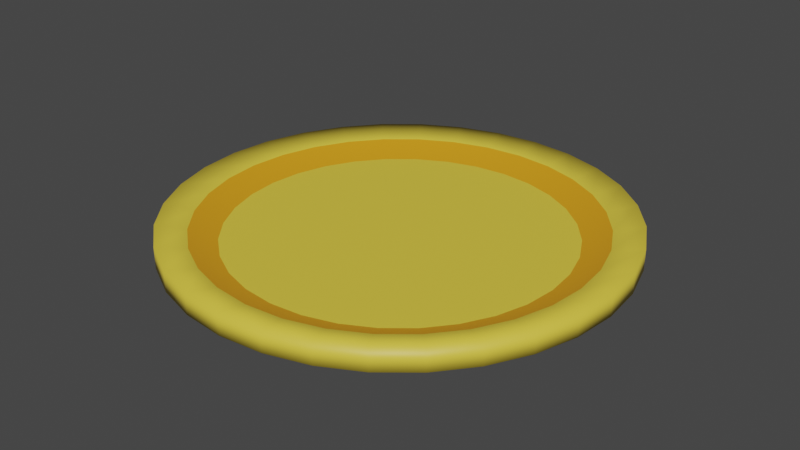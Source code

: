 # Source: plate.blend  (saved by Blender 2.92.15; exported with 4.5.12 LTS)
import bpy
from mathutils import Matrix  # noqa: F401  (used for matrix-valued properties, if any)

bpy.ops.wm.read_factory_settings(use_empty=True)
scene = bpy.context.scene
scene.name = 'Scene'

# ---- collections
col_collection = bpy.data.collections.new('Collection'); scene.collection.children.link(col_collection)

# ---- materials (node trees are filled in below, after node groups)
mat_plate1 = bpy.data.materials.new('plate1')
mat_plate1.use_transparent_shadow = False
mat_plate1.diffuse_color = (0.8308, 0.6308, 0.05781, 1.0)
mat_plate2 = bpy.data.materials.new('plate2')
mat_plate2.use_transparent_shadow = False
mat_plate2.diffuse_color = (0.7991, 0.3372, 0.01096, 1.0)

# ---- material node trees
mat_plate1.use_nodes = True; mat_plate1.node_tree.nodes.clear()
_N = mat_plate1.node_tree.nodes; _L = mat_plate1.node_tree.links
n0 = _N.new('ShaderNodeBsdfPrincipled'); n0.name = 'Principled BSDF'; n0.location = (10, 300)
n0.distribution = 'GGX'
n0.subsurface_method = 'BURLEY'
n0.inputs[0].default_value = (0.8308, 0.6308, 0.05781, 1.0)
n0.inputs[3].default_value = 1.45
n0.inputs[27].default_value = (0.0, 0.0, 0.0, 1.0)
n0.inputs[28].default_value = 1.0
n1 = _N.new('ShaderNodeOutputMaterial'); n1.name = 'Material Output'; n1.location = (300, 300)
_L.new(n0.outputs[0], n1.inputs[0])
n1.is_active_output = True
mat_plate2.use_nodes = True; mat_plate2.node_tree.nodes.clear()
_N = mat_plate2.node_tree.nodes; _L = mat_plate2.node_tree.links
n0 = _N.new('ShaderNodeBsdfPrincipled'); n0.name = 'Principled BSDF'; n0.location = (10, 300)
n0.distribution = 'GGX'
n0.subsurface_method = 'BURLEY'
n0.inputs[0].default_value = (0.7991, 0.3372, 0.01096, 1.0)
n0.inputs[3].default_value = 1.45
n0.inputs[27].default_value = (0.0, 0.0, 0.0, 1.0)
n0.inputs[28].default_value = 1.0
n1 = _N.new('ShaderNodeOutputMaterial'); n1.name = 'Material Output'; n1.location = (300, 300)
_L.new(n0.outputs[0], n1.inputs[0])
n1.is_active_output = True

# ---- world
world_world = bpy.data.worlds.new('World'); scene.world = world_world
world_world.use_nodes = True; world_world.node_tree.nodes.clear()
_N = world_world.node_tree.nodes; _L = world_world.node_tree.links
n0 = _N.new('ShaderNodeOutputWorld'); n0.name = 'World Output'; n0.location = (300, 300)
n1 = _N.new('ShaderNodeBackground'); n1.name = 'Background'; n1.location = (10, 300)
n1.inputs[0].default_value = (0.05088, 0.05088, 0.05088, 1.0)
_L.new(n1.outputs[0], n0.inputs[0])
n0.is_active_output = True
world_world.color = (0.05088, 0.05088, 0.05088)
world_world.use_sun_shadow = False
world_world.sun_shadow_jitter_overblur = 0.0

# ---- meshes
me_cylinder = bpy.data.meshes.new('Cylinder')
me_cylinder.from_pydata([(-2.449e-07, 5.573, 0.2629), (-2.449e-07, 5.573, -0.2629), (1.087, 5.466, 0.2629), (1.087, 5.466, -0.2629), (2.133, 5.149, 0.2629), (2.133, 5.149, -0.2629), (3.096, 4.634, 0.2629), (3.096, 4.634, -0.2629), (3.941, 3.941, 0.2629), (3.941, 3.941, -0.2629), (4.634, 3.096, 0.2629), (4.634, 3.096, -0.2629), (5.149, 2.133, 0.2629), (5.149, 2.133, -0.2629), (5.466, 1.087, 0.2629), (5.466, 1.087, -0.2629), (5.573, -1.036e-06, 0.2629), (5.573, -1.036e-06, -0.2629), (5.466, -1.087, 0.2629), (5.466, -1.087, -0.2629), (5.149, -2.133, 0.2629), (5.149, -2.133, -0.2629), (4.634, -3.096, 0.2629), (4.634, -3.096, -0.2629), (3.941, -3.941, 0.2629), (3.941, -3.941, -0.2629), (3.096, -4.634, 0.2629), (3.096, -4.634, -0.2629), (2.133, -5.149, 0.2629), (2.133, -5.149, -0.2629), (1.087, -5.466, 0.2629), (1.087, -5.466, -0.2629), (-2.061e-06, -5.573, 0.2629), (-2.061e-06, -5.573, -0.2629), (-1.087, -5.466, 0.2629), (-1.087, -5.466, -0.2629), (-2.133, -5.149, 0.2629), (-2.133, -5.149, -0.2629), (-3.096, -4.634, 0.2629), (-3.096, -4.634, -0.2629), (-3.941, -3.941, 0.2629), (-3.941, -3.941, -0.2629), (-4.634, -3.096, 0.2629), (-4.634, -3.096, -0.2629), (-5.149, -2.133, 0.2629), (-5.149, -2.133, -0.2629), (-5.466, -1.087, 0.2629), (-5.466, -1.087, -0.2629), (-5.573, 3.925e-06, 0.2629), (-5.573, 3.925e-06, -0.2629), (-5.466, 1.087, 0.2629), (-5.466, 1.087, -0.2629), (-5.149, 2.133, 0.2629), (-5.149, 2.133, -0.2629), (-4.634, 3.096, 0.2629), (-4.634, 3.096, -0.2629), (-3.941, 3.941, 0.2629), (-3.941, 3.941, -0.2629), (-3.096, 4.634, 0.2629), (-3.096, 4.634, -0.2629), (-2.133, 5.149, 0.2629), (-2.133, 5.149, -0.2629), (-1.087, 5.466, 0.2629), (-1.087, 5.466, -0.2629), (-2.156e-07, 4.84, 0.1203), (0.9442, 4.747, 0.1203), (1.852, 4.471, 0.1203), (2.689, 4.024, 0.1203), (3.422, 3.422, 0.1203), (4.024, 2.689, 0.1203), (4.471, 1.852, 0.1203), (4.747, 0.9442, 0.1203), (4.84, -8.466e-07, 0.1203), (4.747, -0.9442, 0.1203), (4.471, -1.852, 0.1203), (4.024, -2.689, 0.1203), (3.422, -3.422, 0.1203), (2.689, -4.024, 0.1203), (1.852, -4.471, 0.1203), (0.9442, -4.747, 0.1203), (-1.793e-06, -4.84, 0.1203), (-0.9442, -4.747, 0.1203), (-1.852, -4.471, 0.1203), (-2.689, -4.024, 0.1203), (-3.422, -3.422, 0.1203), (-4.024, -2.689, 0.1203), (-4.471, -1.852, 0.1203), (-4.747, -0.9442, 0.1203), (-4.84, 3.461e-06, 0.1203), (-4.747, 0.9442, 0.1203), (-4.471, 1.852, 0.1203), (-4.024, 2.689, 0.1203), (-3.422, 3.422, 0.1203), (-2.689, 4.024, 0.1203), (-1.852, 4.471, 0.1203), (-0.9442, 4.747, 0.1203), (-1.711e-07, 4.169, -0.1686), (0.8133, 4.089, -0.1686), (1.595, 3.852, -0.1686), (2.316, 3.466, -0.1686), (2.948, 2.948, -0.1686), (3.466, 2.316, -0.1686), (3.852, 1.595, -0.1686), (4.089, 0.8133, -0.1686), (4.169, -6.59e-07, -0.1686), (4.089, -0.8133, -0.1686), (3.852, -1.595, -0.1686), (3.466, -2.316, -0.1686), (2.948, -2.948, -0.1686), (2.316, -3.466, -0.1686), (1.595, -3.852, -0.1686), (0.8133, -4.089, -0.1686), (-1.529e-06, -4.169, -0.1686), (-0.8133, -4.089, -0.1686), (-1.595, -3.852, -0.1686), (-2.316, -3.466, -0.1686), (-2.948, -2.948, -0.1686), (-3.466, -2.316, -0.1686), (-3.852, -1.595, -0.1686), (-4.089, -0.8133, -0.1686), (-4.169, 3.052e-06, -0.1686), (-4.089, 0.8133, -0.1686), (-3.852, 1.595, -0.1686), (-3.466, 2.316, -0.1686), (-2.948, 2.948, -0.1686), (-2.316, 3.466, -0.1686), (-1.595, 3.852, -0.1686), (-0.8133, 4.089, -0.1686), (-1.711e-07, 4.169, -0.1686), (0.8133, 4.089, -0.1686), (1.595, 3.852, -0.1686), (2.316, 3.466, -0.1686), (2.948, 2.948, -0.1686), (3.466, 2.316, -0.1686), (3.852, 1.595, -0.1686), (4.089, 0.8133, -0.1686), (4.169, -6.59e-07, -0.1686), (4.089, -0.8133, -0.1686), (3.852, -1.595, -0.1686), (3.466, -2.316, -0.1686), (2.948, -2.948, -0.1686), (2.316, -3.466, -0.1686), (1.595, -3.852, -0.1686), (0.8133, -4.089, -0.1686), (-1.529e-06, -4.169, -0.1686), (-0.8133, -4.089, -0.1686), (-1.595, -3.852, -0.1686), (-2.316, -3.466, -0.1686), (-2.948, -2.948, -0.1686), (-3.466, -2.316, -0.1686), (-3.852, -1.595, -0.1686), (-4.089, -0.8133, -0.1686), (-4.169, 3.052e-06, -0.1686), (-4.089, 0.8133, -0.1686), (-3.852, 1.595, -0.1686), (-3.466, 2.316, -0.1686), (-2.948, 2.948, -0.1686), (-2.316, 3.466, -0.1686), (-1.595, 3.852, -0.1686), (-0.8133, 4.089, -0.1686)], [], [(0, 2, 3, 1), (2, 4, 5, 3), (4, 6, 7, 5), (6, 8, 9, 7), (8, 10, 11, 9), (10, 12, 13, 11), (12, 14, 15, 13), (14, 16, 17, 15), (16, 18, 19, 17), (18, 20, 21, 19), (20, 22, 23, 21), (22, 24, 25, 23), (24, 26, 27, 25), (26, 28, 29, 27), (28, 30, 31, 29), (30, 32, 33, 31), (32, 34, 35, 33), (34, 36, 37, 35), (36, 38, 39, 37), (38, 40, 41, 39), (40, 42, 43, 41), (42, 44, 45, 43), (44, 46, 47, 45), (46, 48, 49, 47), (48, 50, 51, 49), (50, 52, 53, 51), (52, 54, 55, 53), (54, 56, 57, 55), (56, 58, 59, 57), (58, 60, 61, 59), (3, 5, 7, 9, 11, 13, 15, 17, 19, 21, 23, 25, 27, 29, 31, 33, 35, 37, 39, 41, 43, 45, 47, 49, 51, 53, 55, 57, 59, 61, 63, 1), (60, 62, 63, 61), (62, 0, 1, 63), (48, 88, 89, 50), (68, 100, 101, 69), (4, 66, 67, 6), (22, 75, 76, 24), (40, 84, 85, 42), (58, 93, 94, 60), (14, 71, 72, 16), (32, 80, 81, 34), (50, 89, 90, 52), (6, 67, 68, 8), (24, 76, 77, 26), (42, 85, 86, 44), (60, 94, 95, 62), (16, 72, 73, 18), (34, 81, 82, 36), (52, 90, 91, 54), (8, 68, 69, 10), (26, 77, 78, 28), (44, 86, 87, 46), (0, 64, 65, 2), (62, 95, 64, 0), (18, 73, 74, 20), (36, 82, 83, 38), (54, 91, 92, 56), (10, 69, 70, 12), (28, 78, 79, 30), (46, 87, 88, 48), (2, 65, 66, 4), (20, 74, 75, 22), (38, 83, 84, 40), (56, 92, 93, 58), (12, 70, 71, 14), (30, 79, 80, 32), (103, 135, 136, 104), (95, 127, 96, 64), (82, 114, 115, 83), (69, 101, 102, 70), (83, 115, 116, 84), (70, 102, 103, 71), (84, 116, 117, 85), (71, 103, 104, 72), (85, 117, 118, 86), (72, 104, 105, 73), (86, 118, 119, 87), (73, 105, 106, 74), (87, 119, 120, 88), (74, 106, 107, 75), (88, 120, 121, 89), (75, 107, 108, 76), (89, 121, 122, 90), (76, 108, 109, 77), (90, 122, 123, 91), (77, 109, 110, 78), (64, 96, 97, 65), (91, 123, 124, 92), (78, 110, 111, 79), (65, 97, 98, 66), (92, 124, 125, 93), (79, 111, 112, 80), (66, 98, 99, 67), (93, 125, 126, 94), (80, 112, 113, 81), (67, 99, 100, 68), (94, 126, 127, 95), (81, 113, 114, 82), (128, 159, 158, 157, 156, 155, 154, 153, 152, 151, 150, 149, 148, 147, 146, 145, 144, 143, 142, 141, 140, 139, 138, 137, 136, 135, 134, 133, 132, 131, 130, 129), (117, 149, 150, 118), (104, 136, 137, 105), (118, 150, 151, 119), (105, 137, 138, 106), (119, 151, 152, 120), (106, 138, 139, 107), (120, 152, 153, 121), (107, 139, 140, 108), (121, 153, 154, 122), (108, 140, 141, 109), (122, 154, 155, 123), (109, 141, 142, 110), (96, 128, 129, 97), (123, 155, 156, 124), (110, 142, 143, 111), (97, 129, 130, 98), (124, 156, 157, 125), (111, 143, 144, 112), (98, 130, 131, 99), (125, 157, 158, 126), (112, 144, 145, 113), (99, 131, 132, 100), (126, 158, 159, 127), (113, 145, 146, 114), (100, 132, 133, 101), (127, 159, 128, 96), (114, 146, 147, 115), (101, 133, 134, 102), (115, 147, 148, 116), (102, 134, 135, 103), (116, 148, 149, 117)])
me_cylinder.polygons.foreach_set('use_smooth', [True] * 130)
me_cylinder.polygons.foreach_set('material_index', [0, 0, 0, 0, 0, 0, 0, 0, 0, 0, 0, 0, 0, 0, 0, 0, 0, 0, 0, 0, 0, 0, 0, 0, 0, 0, 0, 0, 0, 0, 0, 0, 0, 0, 1, 0, 0, 0, 0, 0, 0, 0, 0, 0, 0, 0, 0, 0, 0, 0, 0, 0, 0, 0, 0, 0, 0, 0, 0, 0, 0, 0, 0, 0, 0, 0, 1, 1, 1, 1, 1, 1, 1, 1, 1, 1, 1, 1, 1, 1, 1, 1, 1, 1, 1, 1, 1, 1, 1, 1, 1, 1, 1, 1, 1, 1, 1, 1, 0, 1, 1, 1, 1, 1, 1, 1, 1, 1, 1, 1, 1, 1, 1, 1, 1, 1, 1, 1, 1, 1, 1, 1, 1, 1, 1, 1, 1, 1, 1, 1])
_uv = me_cylinder.uv_layers.new(name='UVMap')
_uv.uv.foreach_set('vector', [1.0, 0.5, 0.9688, 0.5, 0.9688, 1.0, 1.0, 1.0, 0.9688, 0.5, 0.9375, 0.5, 0.9375, 1.0, 0.9688, 1.0, 0.9375, 0.5, 0.9062, 0.5, 0.9062, 1.0, 0.9375, 1.0, 0.9062, 0.5, 0.875, 0.5, 0.875, 1.0, 0.9062, 1.0, 0.875, 0.5, 0.8438, 0.5, 0.8438, 1.0, 0.875, 1.0, 0.8438, 0.5, 0.8125, 0.5, 0.8125, 1.0, 0.8438, 1.0, 0.8125, 0.5, 0.7812, 0.5, 0.7812, 1.0, 0.8125, 1.0, 0.7812, 0.5, 0.75, 0.5, 0.75, 1.0, 0.7812, 1.0, 0.75, 0.5, 0.7188, 0.5, 0.7188, 1.0, 0.75, 1.0, 0.7188, 0.5, 0.6875, 0.5, 0.6875, 1.0, 0.7188, 1.0, 0.6875, 0.5, 0.6562, 0.5, 0.6562, 1.0, 0.6875, 1.0, 0.6562, 0.5, 0.625, 0.5, 0.625, 1.0, 0.6562, 1.0, 0.625, 0.5, 0.5938, 0.5, 0.5938, 1.0, 0.625, 1.0, 0.5938, 0.5, 0.5625, 0.5, 0.5625, 1.0, 0.5938, 1.0, 0.5625, 0.5, 0.5312, 0.5, 0.5312, 1.0, 0.5625, 1.0, 0.5312, 0.5, 0.5, 0.5, 0.5, 1.0, 0.5312, 1.0, 0.5, 0.5, 0.4688, 0.5, 0.4688, 1.0, 0.5, 1.0, 0.4688, 0.5, 0.4375, 0.5, 0.4375, 1.0, 0.4688, 1.0, 0.4375, 0.5, 0.4062, 0.5, 0.4062, 1.0, 0.4375, 1.0, 0.4062, 0.5, 0.375, 0.5, 0.375, 1.0, 0.4062, 1.0, 0.375, 0.5, 0.3438, 0.5, 0.3438, 1.0, 0.375, 1.0, 0.3438, 0.5, 0.3125, 0.5, 0.3125, 1.0, 0.3438, 1.0, 0.3125, 0.5, 0.2812, 0.5, 0.2812, 1.0, 0.3125, 1.0, 0.2812, 0.5, 0.25, 0.5, 0.25, 1.0, 0.2812, 1.0, 0.25, 0.5, 0.2188, 0.5, 0.2188, 1.0, 0.25, 1.0, 0.2188, 0.5, 0.1875, 0.5, 0.1875, 1.0, 0.2188, 1.0, 0.1875, 0.5, 0.1562, 0.5, 0.1562, 1.0, 0.1875, 1.0, 0.1562, 0.5, 0.125, 0.5, 0.125, 1.0, 0.1562, 1.0, 0.125, 0.5, 0.09375, 0.5, 0.09375, 1.0, 0.125, 1.0, 0.09375, 0.5, 0.0625, 0.5, 0.0625, 1.0, 0.09375, 1.0, 0.2968, 0.4854, 0.3418, 0.4717, 0.3833, 0.4496, 0.4197, 0.4197, 0.4496, 0.3833, 0.4717, 0.3418, 0.4854, 0.2968, 0.49, 0.25, 0.4854, 0.2032, 0.4717, 0.1582, 0.4496, 0.1167, 0.4197, 0.08029, 0.3833, 0.05045, 0.3418, 0.02827, 0.2968, 0.01461, 0.25, 0.01, 0.2032, 0.01461, 0.1582, 0.02827, 0.1167, 0.05045, 0.08029, 0.08029, 0.05045, 0.1167, 0.02827, 0.1582, 0.01461, 0.2032, 0.01, 0.25, 0.01461, 0.2968, 0.02827, 0.3418, 0.05045, 0.3833, 0.08029, 0.4197, 0.1167, 0.4496, 0.1582, 0.4717, 0.2032, 0.4854, 0.25, 0.49, 0.0625, 0.5, 0.03125, 0.5, 0.03125, 1.0, 0.0625, 1.0, 0.03125, 0.5, 0.0, 0.5, 0.0, 1.0, 0.03125, 1.0, 0.25, 0.5, 0.25, 0.5, 0.2188, 0.5, 0.2188, 0.5, 0.875, 0.5, 0.875, 0.5, 0.8438, 0.5, 0.8438, 0.5, 0.9375, 0.5, 0.9375, 0.5, 0.9062, 0.5, 0.9062, 0.5, 0.6562, 0.5, 0.6562, 0.5, 0.625, 0.5, 0.625, 0.5, 0.375, 0.5, 0.375, 0.5, 0.3438, 0.5, 0.3438, 0.5, 0.09375, 0.5, 0.09375, 0.5, 0.0625, 0.5, 0.0625, 0.5, 0.7812, 0.5, 0.7812, 0.5, 0.75, 0.5, 0.75, 0.5, 0.5, 0.5, 0.5, 0.5, 0.4688, 0.5, 0.4688, 0.5, 0.2188, 0.5, 0.2188, 0.5, 0.1875, 0.5, 0.1875, 0.5, 0.9062, 0.5, 0.9062, 0.5, 0.875, 0.5, 0.875, 0.5, 0.625, 0.5, 0.625, 0.5, 0.5938, 0.5, 0.5938, 0.5, 0.3438, 0.5, 0.3438, 0.5, 0.3125, 0.5, 0.3125, 0.5, 0.0625, 0.5, 0.0625, 0.5, 0.03125, 0.5, 0.03125, 0.5, 0.75, 0.5, 0.75, 0.5, 0.7188, 0.5, 0.7188, 0.5, 0.4688, 0.5, 0.4688, 0.5, 0.4375, 0.5, 0.4375, 0.5, 0.1875, 0.5, 0.1875, 0.5, 0.1562, 0.5, 0.1562, 0.5, 0.875, 0.5, 0.875, 0.5, 0.8438, 0.5, 0.8438, 0.5, 0.5938, 0.5, 0.5938, 0.5, 0.5625, 0.5, 0.5625, 0.5, 0.3125, 0.5, 0.3125, 0.5, 0.2812, 0.5, 0.2812, 0.5, 1.0, 0.5, 1.0, 0.5, 0.9688, 0.5, 0.9688, 0.5, 0.03125, 0.5, 0.03125, 0.5, 0.0, 0.5, 0.0, 0.5, 0.7188, 0.5, 0.7188, 0.5, 0.6875, 0.5, 0.6875, 0.5, 0.4375, 0.5, 0.4375, 0.5, 0.4062, 0.5, 0.4062, 0.5, 0.1562, 0.5, 0.1562, 0.5, 0.125, 0.5, 0.125, 0.5, 0.8438, 0.5, 0.8438, 0.5, 0.8125, 0.5, 0.8125, 0.5, 0.5625, 0.5, 0.5625, 0.5, 0.5312, 0.5, 0.5312, 0.5, 0.2812, 0.5, 0.2812, 0.5, 0.25, 0.5, 0.25, 0.5, 0.9688, 0.5, 0.9688, 0.5, 0.9375, 0.5, 0.9375, 0.5, 0.6875, 0.5, 0.6875, 0.5, 0.6562, 0.5, 0.6562, 0.5, 0.4062, 0.5, 0.4062, 0.5, 0.375, 0.5, 0.375, 0.5, 0.125, 0.5, 0.125, 0.5, 0.09375, 0.5, 0.09375, 0.5, 0.8125, 0.5, 0.8125, 0.5, 0.7812, 0.5, 0.7812, 0.5, 0.5312, 0.5, 0.5312, 0.5, 0.5, 0.5, 0.5, 0.5, 0.7812, 0.5, 0.7812, 0.5, 0.75, 0.5, 0.75, 0.5, 0.03125, 0.5, 0.03125, 0.5, 0.0, 0.5, 0.0, 0.5, 0.4375, 0.5, 0.4375, 0.5, 0.4062, 0.5, 0.4062, 0.5, 0.8438, 0.5, 0.8438, 0.5, 0.8125, 0.5, 0.8125, 0.5, 0.4062, 0.5, 0.4062, 0.5, 0.375, 0.5, 0.375, 0.5, 0.8125, 0.5, 0.8125, 0.5, 0.7812, 0.5, 0.7812, 0.5, 0.375, 0.5, 0.375, 0.5, 0.3438, 0.5, 0.3438, 0.5, 0.7812, 0.5, 0.7812, 0.5, 0.75, 0.5, 0.75, 0.5, 0.3438, 0.5, 0.3438, 0.5, 0.3125, 0.5, 0.3125, 0.5, 0.75, 0.5, 0.75, 0.5, 0.7188, 0.5, 0.7188, 0.5, 0.3125, 0.5, 0.3125, 0.5, 0.2812, 0.5, 0.2812, 0.5, 0.7188, 0.5, 0.7188, 0.5, 0.6875, 0.5, 0.6875, 0.5, 0.2812, 0.5, 0.2812, 0.5, 0.25, 0.5, 0.25, 0.5, 0.6875, 0.5, 0.6875, 0.5, 0.6562, 0.5, 0.6562, 0.5, 0.25, 0.5, 0.25, 0.5, 0.2188, 0.5, 0.2188, 0.5, 0.6562, 0.5, 0.6562, 0.5, 0.625, 0.5, 0.625, 0.5, 0.2188, 0.5, 0.2188, 0.5, 0.1875, 0.5, 0.1875, 0.5, 0.625, 0.5, 0.625, 0.5, 0.5938, 0.5, 0.5938, 0.5, 0.1875, 0.5, 0.1875, 0.5, 0.1562, 0.5, 0.1562, 0.5, 0.5938, 0.5, 0.5938, 0.5, 0.5625, 0.5, 0.5625, 0.5, 1.0, 0.5, 1.0, 0.5, 0.9688, 0.5, 0.9688, 0.5, 0.1562, 0.5, 0.1562, 0.5, 0.125, 0.5, 0.125, 0.5, 0.5625, 0.5, 0.5625, 0.5, 0.5312, 0.5, 0.5312, 0.5, 0.9688, 0.5, 0.9688, 0.5, 0.9375, 0.5, 0.9375, 0.5, 0.125, 0.5, 0.125, 0.5, 0.09375, 0.5, 0.09375, 0.5, 0.5312, 0.5, 0.5312, 0.5, 0.5, 0.5, 0.5, 0.5, 0.9375, 0.5, 0.9375, 0.5, 0.9062, 0.5, 0.9062, 0.5, 0.09375, 0.5, 0.09375, 0.5, 0.0625, 0.5, 0.0625, 0.5, 0.5, 0.5, 0.5, 0.5, 0.4688, 0.5, 0.4688, 0.5, 0.9062, 0.5, 0.9062, 0.5, 0.875, 0.5, 0.875, 0.5, 0.0625, 0.5, 0.0625, 0.5, 0.03125, 0.5, 0.03125, 0.5, 0.4688, 0.5, 0.4688, 0.5, 0.4375, 0.5, 0.4375, 0.5, 0.75, 0.49, 0.7032, 0.4854, 0.6582, 0.4717, 0.6167, 0.4496, 0.5803, 0.4197, 0.5504, 0.3833, 0.5283, 0.3418, 0.5146, 0.2968, 0.51, 0.25, 0.5146, 0.2032, 0.5283, 0.1582, 0.5504, 0.1167, 0.5803, 0.08029, 0.6167, 0.05045, 0.6582, 0.02827, 0.7032, 0.01461, 0.75, 0.01, 0.7968, 0.01461, 0.8418, 0.02827, 0.8833, 0.05045, 0.9197, 0.08029, 0.9496, 0.1167, 0.9717, 0.1582, 0.9854, 0.2032, 0.99, 0.25, 0.9854, 0.2968, 0.9717, 0.3418, 0.9496, 0.3833, 0.9197, 0.4197, 0.8833, 0.4496, 0.8418, 0.4717, 0.7968, 0.4854, 0.3438, 0.5, 0.3438, 0.5, 0.3125, 0.5, 0.3125, 0.5, 0.75, 0.5, 0.75, 0.5, 0.7188, 0.5, 0.7188, 0.5, 0.3125, 0.5, 0.3125, 0.5, 0.2812, 0.5, 0.2812, 0.5, 0.7188, 0.5, 0.7188, 0.5, 0.6875, 0.5, 0.6875, 0.5, 0.2812, 0.5, 0.2812, 0.5, 0.25, 0.5, 0.25, 0.5, 0.6875, 0.5, 0.6875, 0.5, 0.6562, 0.5, 0.6562, 0.5, 0.25, 0.5, 0.25, 0.5, 0.2188, 0.5, 0.2188, 0.5, 0.6562, 0.5, 0.6562, 0.5, 0.625, 0.5, 0.625, 0.5, 0.2188, 0.5, 0.2188, 0.5, 0.1875, 0.5, 0.1875, 0.5, 0.625, 0.5, 0.625, 0.5, 0.5938, 0.5, 0.5938, 0.5, 0.1875, 0.5, 0.1875, 0.5, 0.1562, 0.5, 0.1562, 0.5, 0.5938, 0.5, 0.5938, 0.5, 0.5625, 0.5, 0.5625, 0.5, 1.0, 0.5, 1.0, 0.5, 0.9688, 0.5, 0.9688, 0.5, 0.1562, 0.5, 0.1562, 0.5, 0.125, 0.5, 0.125, 0.5, 0.5625, 0.5, 0.5625, 0.5, 0.5312, 0.5, 0.5312, 0.5, 0.9688, 0.5, 0.9688, 0.5, 0.9375, 0.5, 0.9375, 0.5, 0.125, 0.5, 0.125, 0.5, 0.09375, 0.5, 0.09375, 0.5, 0.5312, 0.5, 0.5312, 0.5, 0.5, 0.5, 0.5, 0.5, 0.9375, 0.5, 0.9375, 0.5, 0.9062, 0.5, 0.9062, 0.5, 0.09375, 0.5, 0.09375, 0.5, 0.0625, 0.5, 0.0625, 0.5, 0.5, 0.5, 0.5, 0.5, 0.4688, 0.5, 0.4688, 0.5, 0.9062, 0.5, 0.9062, 0.5, 0.875, 0.5, 0.875, 0.5, 0.0625, 0.5, 0.0625, 0.5, 0.03125, 0.5, 0.03125, 0.5, 0.4688, 0.5, 0.4688, 0.5, 0.4375, 0.5, 0.4375, 0.5, 0.875, 0.5, 0.875, 0.5, 0.8438, 0.5, 0.8438, 0.5, 0.03125, 0.5, 0.03125, 0.5, 0.0, 0.5, 0.0, 0.5, 0.4375, 0.5, 0.4375, 0.5, 0.4062, 0.5, 0.4062, 0.5, 0.8438, 0.5, 0.8438, 0.5, 0.8125, 0.5, 0.8125, 0.5, 0.4062, 0.5, 0.4062, 0.5, 0.375, 0.5, 0.375, 0.5, 0.8125, 0.5, 0.8125, 0.5, 0.7812, 0.5, 0.7812, 0.5, 0.375, 0.5, 0.375, 0.5, 0.3438, 0.5, 0.3438, 0.5])
me_cylinder.materials.append(mat_plate1)
me_cylinder.materials.append(mat_plate2)
me_cylinder.use_remesh_fix_poles = True
me_cylinder.use_remesh_preserve_attributes = False
me_cylinder.use_mirror_vertex_groups = False
me_cylinder.update()

# ---- objects
ob_cylinder = bpy.data.objects.new('Cylinder', me_cylinder)

# ---- transforms, parenting, visibility, modifiers, constraints
ob_cylinder.location = (0.0, 0.0, 0.0)
ob_cylinder.lineart.crease_threshold = 0.0

# ---- collection membership
col_collection.objects.link(ob_cylinder)

# ---- scene / render settings (as saved in the file)
scene.frame_start = 1; scene.frame_end = 250; scene.frame_set(1)
scene.render.engine = 'BLENDER_EEVEE_NEXT'
scene.cycles.use_denoising = False
scene.cycles.samples = 128
scene.cycles.sampling_pattern = 'TABULATED_SOBOL'
scene.cycles.use_adaptive_sampling = False
scene.cycles.use_light_tree = False
scene.view_settings.view_transform = 'Filmic'
bpy.context.view_layer.update()

# ---- added for rendering (the .blend has no active camera and no usable light): camera, sun
cam_auto = bpy.data.cameras.new('AutoCamera')
cam_auto.lens = 50.0
cam_auto.sensor_width = 36.0
cam_auto.clip_end = 1000.0
ob_auto_camera = bpy.data.objects.new('AutoCamera', cam_auto)
scene.collection.objects.link(ob_auto_camera)
ob_auto_camera.location = (14.593, -17.5116, 11.6744)
ob_auto_camera.rotation_euler = (1.09748, -7.21219e-08, 0.694738)
scene.camera = ob_auto_camera
light_auto_sun = bpy.data.lights.new('AutoSun', 'SUN')
light_auto_sun.energy = 3.0
light_auto_sun.angle = 0.0523599
ob_auto_sun = bpy.data.objects.new('AutoSun', light_auto_sun)
scene.collection.objects.link(ob_auto_sun)
ob_auto_sun.rotation_euler = (0.872665, 0.174533, 0.523599)
bpy.context.view_layer.update()
